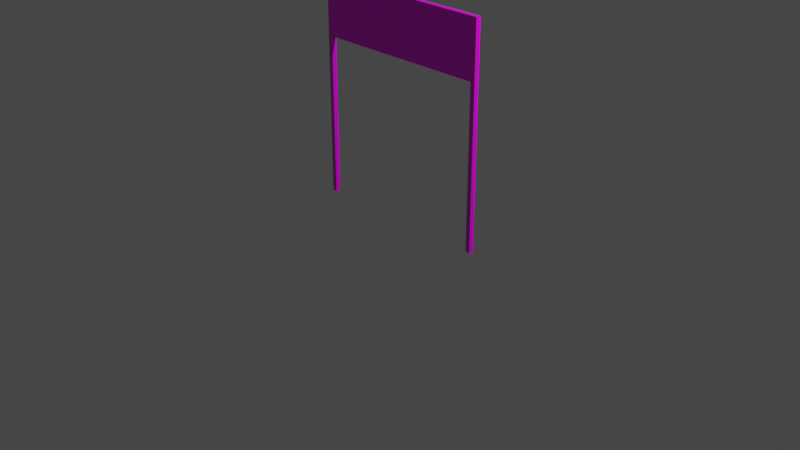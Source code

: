 # Source: Goal.blend  (saved by Blender 2.83.19; exported with 4.5.12 LTS)
import bpy
from mathutils import Matrix  # noqa: F401  (used for matrix-valued properties, if any)

bpy.ops.wm.read_factory_settings(use_empty=True)
scene = bpy.context.scene
scene.name = 'Scene'

# ---- collections
col_collection = bpy.data.collections.new('Collection'); scene.collection.children.link(col_collection)

# ---- images (referenced by path relative to the original .blend; pixels are not part of the script)
import os
ASSET_DIR = os.environ.get("B2B_ASSET_DIR", "")  # directory of the original .blend (textures are referenced by path, not embedded)
HERE = os.path.dirname(os.path.abspath(__file__))  # packed textures are extracted next to this script under _unpacked/

def load_image(name, relpath, width, height, colorspace="sRGB"):
    """Load a texture the original file referenced (path relative to the .blend, or extracted next to this script)."""
    p = next((c for c in (os.path.join(HERE, relpath), os.path.join(ASSET_DIR, relpath)) if relpath and os.path.exists(c)), "")
    if p:
        img = bpy.data.images.load(p, check_existing=True)
        img.name = name
    else:  # same state as the original file: an image datablock whose file is absent (Cycles renders it pink)
        img = bpy.data.images.new(name, width, height)
        img.source = "FILE"
        img.filepath = "//" + (relpath or name)
    img.colorspace_settings.name = colorspace
    return img
img_goal = load_image('Goal', 'Goal.png', 1024, 1024, 'sRGB')

# ---- materials (node trees are filled in below, after node groups)
mat_material = bpy.data.materials.new('Material')
mat_material.alpha_threshold = 0.0
mat_material.use_transparent_shadow = False
mat_material.line_color = (0.0, 0.0, 0.0, 1.0)

# ---- material node trees
mat_material.use_nodes = True; mat_material.node_tree.nodes.clear()
_N = mat_material.node_tree.nodes; _L = mat_material.node_tree.links
n0 = _N.new('ShaderNodeOutputMaterial'); n0.name = 'Material Output'; n0.location = (300, 300)
n1 = _N.new('ShaderNodeBsdfPrincipled'); n1.name = 'Principled BSDF'; n1.location = (10, 300)
n1.distribution = 'GGX'
n1.subsurface_method = 'BURLEY'
n1.inputs[2].default_value = 0.4
n1.inputs[3].default_value = 1.45
n1.inputs[27].default_value = (0.0, 0.0, 0.0, 1.0)
n1.inputs[28].default_value = 1.0
n2 = _N.new('ShaderNodeTexImage'); n2.name = '画像テクスチャ'; n2.location = (-280, 275)
n2.image = img_goal
_L.new(n1.outputs[0], n0.inputs[0])
_L.new(n2.outputs[0], n1.inputs[0])
n0.is_active_output = True

# ---- world
world_world = bpy.data.worlds.new('World'); scene.world = world_world
world_world.use_nodes = True; world_world.node_tree.nodes.clear()
_N = world_world.node_tree.nodes; _L = world_world.node_tree.links
n0 = _N.new('ShaderNodeOutputWorld'); n0.name = 'World Output'; n0.location = (300, 300)
n1 = _N.new('ShaderNodeBackground'); n1.name = 'Background'; n1.location = (10, 300)
n1.inputs[0].default_value = (0.05088, 0.05088, 0.05088, 1.0)
_L.new(n1.outputs[0], n0.inputs[0])
n0.is_active_output = True
world_world.color = (0.05088, 0.05088, 0.05088)
world_world.use_sun_shadow = False
world_world.sun_shadow_jitter_overblur = 0.0

# ---- cameras
cam_camera = bpy.data.cameras.new('Camera')
cam_camera.clip_end = 100.0
cam_camera.ortho_scale = 7.314

# ---- lights
light_light = bpy.data.lights.new('Light', 'POINT')
light_light.transmission_factor = 0.0
light_light.energy = 1000.0
light_light.shadow_soft_size = 0.1
light_light.shadow_maximum_resolution = 0.006
light_light.use_absolute_resolution = True

# ---- meshes
me_cube = bpy.data.meshes.new('Cube')
me_cube.from_pydata([(1.0, 1.0, 1.0), (1.0, 1.0, -1.0), (1.0, -1.0, 1.0), (1.0, -1.0, -1.0), (-1.0, 1.0, 1.0), (-1.0, 1.0, -1.0), (-1.0, -1.0, 1.0), (-1.0, -1.0, -1.0), (0.95, -1.0, -1.0), (0.95, 1.0, -1.0), (-0.95, 1.0, -1.0), (-0.95, -1.0, -1.0), (-1.0, 1.0, -6.667), (-1.0, -1.0, -6.667), (-0.95, 1.0, -6.667), (0.95, -1.0, -6.667), (1.0, -1.0, -6.667), (1.0, 1.0, -6.667), (0.95, 1.0, -6.667), (-0.95, -1.0, -6.667)], [], [(6, 5, 7), (5, 13, 7), (0, 3, 1), (0, 9, 10), (8, 10, 9), (6, 11, 8), (6, 0, 4), (9, 15, 8), (17, 15, 18), (14, 13, 12), (3, 17, 1), (8, 16, 3), (7, 19, 11), (1, 18, 9), (10, 12, 5), (11, 14, 10), (6, 4, 5), (5, 12, 13), (0, 2, 3), (5, 4, 10), (4, 0, 10), (0, 1, 9), (8, 11, 10), (3, 2, 8), (2, 6, 8), (6, 7, 11), (6, 2, 0), (9, 18, 15), (17, 16, 15), (14, 19, 13), (3, 16, 17), (8, 15, 16), (7, 13, 19), (1, 17, 18), (10, 14, 12), (11, 19, 14)])
_uv = me_cube.uv_layers.new(name='UVMap')
_uv.uv.foreach_set('vector', [0.05, 0.1691, 0.15, 0.2574, 0.05, 0.2574, 0.15, 0.2574, 0.05, 0.5074, 0.05, 0.2574, 0.75, 0.5074, 0.65, 0.4191, 0.75, 0.4191, 0.25, 0.5074, 0.2525, 0.4191, 0.3475, 0.4191, 0.3425, 0.8088, 0.2475, 0.7206, 0.3425, 0.7206, 0.55, 0.1691, 0.5475, 0.2574, 0.4525, 0.2574, 0.05, 0.8088, 0.15, 0.7206, 0.15, 0.8088, 0.95, 0.125, 0.85, 0.375, 0.85, 0.125, 0.4038, 0.7206, 0.4013, 0.8088, 0.4013, 0.7206, 0.3913, 0.8088, 0.3938, 0.7206, 0.3938, 0.8088, 0.65, 0.4191, 0.75, 0.1691, 0.75, 0.4191, 0.4525, 0.2574, 0.45, 0.5074, 0.45, 0.2574, 0.55, 0.2574, 0.5475, 0.5074, 0.5475, 0.2574, 0.25, 0.4191, 0.2525, 0.1691, 0.2525, 0.4191, 0.3475, 0.4191, 0.35, 0.1691, 0.35, 0.4191, 0.85, 0.875, 0.95, 0.625, 0.95, 0.875, 0.05, 0.1691, 0.15, 0.1691, 0.15, 0.2574, 0.15, 0.2574, 0.15, 0.5074, 0.05, 0.5074, 0.75, 0.5074, 0.65, 0.5074, 0.65, 0.4191, 0.35, 0.4191, 0.35, 0.5074, 0.3475, 0.4191, 0.35, 0.5074, 0.25, 0.5074, 0.3475, 0.4191, 0.25, 0.5074, 0.25, 0.4191, 0.2525, 0.4191, 0.3425, 0.8088, 0.2475, 0.8088, 0.2475, 0.7206, 0.45, 0.2574, 0.45, 0.1691, 0.4525, 0.2574, 0.45, 0.1691, 0.55, 0.1691, 0.4525, 0.2574, 0.55, 0.1691, 0.55, 0.2574, 0.5475, 0.2574, 0.05, 0.8088, 0.05, 0.7206, 0.15, 0.7206, 0.95, 0.125, 0.95, 0.375, 0.85, 0.375, 0.4038, 0.7206, 0.4038, 0.8088, 0.4013, 0.8088, 0.3913, 0.8088, 0.3913, 0.7206, 0.3938, 0.7206, 0.65, 0.4191, 0.65, 0.1691, 0.75, 0.1691, 0.4525, 0.2574, 0.4525, 0.5074, 0.45, 0.5074, 0.55, 0.2574, 0.55, 0.5074, 0.5475, 0.5074, 0.25, 0.4191, 0.25, 0.1691, 0.2525, 0.1691, 0.3475, 0.4191, 0.3475, 0.1691, 0.35, 0.1691, 0.85, 0.875, 0.85, 0.625, 0.95, 0.625])
me_cube.materials.append(mat_material)
me_cube.use_remesh_preserve_volume = False
me_cube.use_remesh_preserve_attributes = False
me_cube.use_mirror_vertex_groups = False
me_cube.update()

# ---- objects
ob_cube = bpy.data.objects.new('Cube', me_cube)
ob_light = bpy.data.objects.new('Light', light_light)
ob_camera = bpy.data.objects.new('Camera', cam_camera)

# ---- transforms, parenting, visibility, modifiers, constraints
ob_cube.location = (0.0, 0.0, 2.0)
ob_cube.scale = (1.0, 0.025, 0.3)
ob_cube.lock_rotations_4d = False
ob_cube.empty_display_type = 'ARROWS'
ob_cube.lineart.crease_threshold = 0.0
ob_light.location = (4.076, 1.005, 5.904)
ob_light.rotation_euler = (0.6503, 0.05522, 1.866)
ob_light.lock_rotations_4d = False
ob_light.empty_display_type = 'ARROWS'
ob_light.color = (0.0, 0.0, 0.0, 0.0)
ob_light.lineart.crease_threshold = 0.0
ob_camera.location = (7.359, -6.926, 4.958)
ob_camera.rotation_euler = (1.109, 0.0, 0.8149)
ob_camera.lock_rotations_4d = False
ob_camera.empty_display_type = 'ARROWS'
ob_camera.color = (0.0, 0.0, 0.0, 0.0)
ob_camera.display_type = 'WIRE'
ob_camera.lineart.crease_threshold = 0.0

# ---- collection membership
col_collection.objects.link(ob_cube)
col_collection.objects.link(ob_light)
col_collection.objects.link(ob_camera)

# ---- scene / render settings (as saved in the file)
scene.camera = ob_camera
scene.frame_start = 1; scene.frame_end = 250; scene.frame_set(1)
scene.render.engine = 'BLENDER_EEVEE_NEXT'
scene.cycles.use_denoising = False
scene.cycles.samples = 128
scene.cycles.sampling_pattern = 'TABULATED_SOBOL'
scene.cycles.use_adaptive_sampling = False
scene.cycles.use_light_tree = False
scene.view_settings.view_transform = 'Filmic'
bpy.context.view_layer.update()
